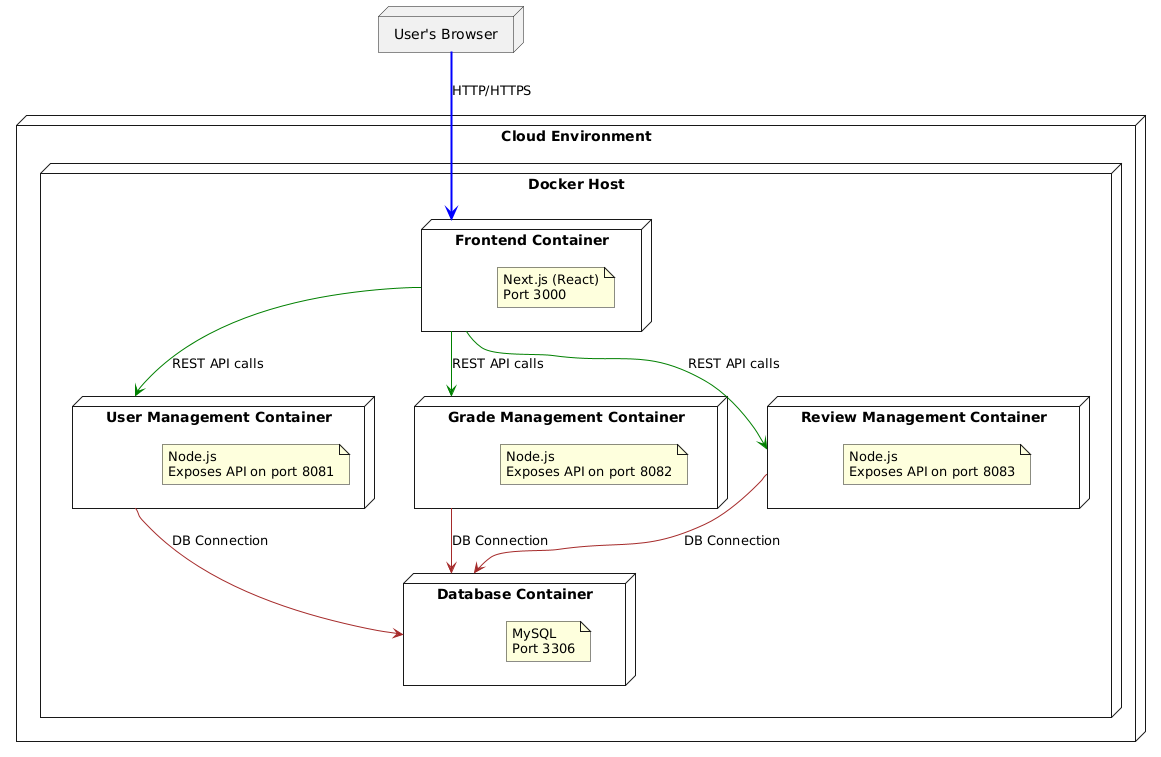

The diagram above was rendered by PlantUML. Its source (embedded in the PNG):
@startuml
skinparam nodeStyle rectangle
skinparam shadowing false

node "Cloud Environment" {
    node "Docker Host" {
        
        ' Frontend Container: Next.js (React)
        node "Frontend Container" as frontend {
            note as FNote
                Next.js (React)
                Port 3000
            end note
        }
        
        ' User Management Container
        node "User Management Container" as userService {
            note as UMNote
                Node.js
                Exposes API on port 8081
            end note
        }
        
        ' Grade Management Container
        node "Grade Management Container" as gradeService {
            note as GMNote
                Node.js
                Exposes API on port 8082
            end note
        }
        
        ' Review Management Container
        node "Review Management Container" as reviewService {
            note as RVNote
                Node.js
                Exposes API on port 8083
            end note
        }
        
        ' MySQL Database Container
        node "Database Container" as db {
            note as DBNote
                MySQL
                Port 3306
            end note
        }
    }
}

' Represent the user's browser or client
node "User's Browser" as browser

' Connections
browser -[#blue,thickness=2]-> frontend : HTTP/HTTPS
frontend -[#green]-> userService : REST API calls
frontend -[#green]-> gradeService : REST API calls
frontend -[#green]-> reviewService : REST API calls

userService -[#brown]-> db : DB Connection
gradeService -[#brown]-> db : DB Connection
reviewService -[#brown]-> db : DB Connection
@enduml